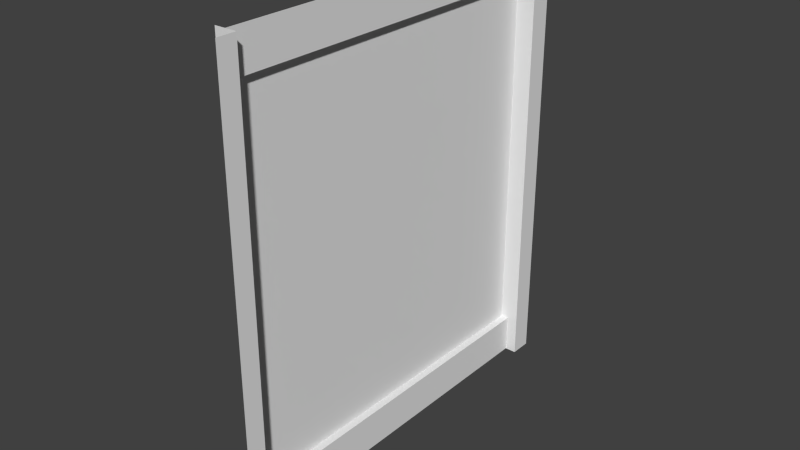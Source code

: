 # Source: WallPieces.blend  (saved by Blender 2.68.0; exported with 4.5.12 LTS)
import bpy
from mathutils import Matrix  # noqa: F401  (used for matrix-valued properties, if any)

bpy.ops.wm.read_factory_settings(use_empty=True)
scene = bpy.context.scene
scene.name = 'Scene'

# ---- collections
col_collection_1 = bpy.data.collections.new('Collection 1'); scene.collection.children.link(col_collection_1)

# ---- materials (node trees are filled in below, after node groups)
mat_trim_corner = bpy.data.materials.new('Trim_Corner')
mat_trim_corner.alpha_threshold = 0.0
mat_trim_corner.use_transparent_shadow = False
mat_trim_corner.roughness = 0.5
mat_trim_corner.line_color = (0.0, 0.0, 0.0, 1.0)
mat_wall_main = bpy.data.materials.new('Wall_Main')
mat_wall_main.alpha_threshold = 0.0
mat_wall_main.use_transparent_shadow = False
mat_wall_main.roughness = 0.5
mat_wall_main.line_color = (0.0, 0.0, 0.0, 1.0)

# ---- material node trees

# ---- world
world_world = bpy.data.worlds.new('World'); scene.world = world_world
world_world.color = (0.05088, 0.05088, 0.05088)
world_world.use_sun_shadow = False
world_world.sun_shadow_jitter_overblur = 0.0
world_world.cycles.sampling_method = 'MANUAL'
world_world.cycles.sample_map_resolution = 256

# ---- meshes
me_plane_001 = bpy.data.meshes.new('Plane.001')
me_plane_001.from_pydata([(-0.0004664, 3.755, -0.3541), (-0.0004681, 3.755, 8.805), (0.391, 4.205, -0.3542), (0.391, 4.205, 8.805), (0.391, 3.755, -0.3542), (0.391, 3.755, 8.805)], [], [(5, 4, 2, 3), (1, 0, 4, 5)])
_uv = me_plane_001.uv_layers.new(name='UVMap')
_uv.uv.foreach_set('vector', [0.7004, 0.2034, 0.03398, 0.2034, 0.03398, 0.1389, 0.7004, 0.1389, 0.7004, 0.2595, 0.03398, 0.2595, 0.03398, 0.2034, 0.7004, 0.2034])
me_plane_001.materials.append(mat_trim_corner)
me_plane_001.use_remesh_preserve_volume = False
me_plane_001.use_remesh_preserve_attributes = False
me_plane_001.use_mirror_vertex_groups = False
me_plane_001.update()
me_plane_003 = bpy.data.meshes.new('Plane.003')
me_plane_003.from_pydata([(0.4172, -4.177, -0.3541), (0.4172, -4.177, 8.805), (-0.03245, -3.786, -0.3542), (-0.03245, -3.786, 8.805), (0.4172, -3.786, -0.3542), (0.4172, -3.786, 8.805)], [], [(5, 4, 2, 3), (1, 0, 4, 5)])
_uv = me_plane_003.uv_layers.new(name='UVMap')
_uv.uv.foreach_set('vector', [0.7004, 0.08264, 0.03398, 0.08264, 0.03398, 0.01819, 0.7004, 0.01819, 0.7004, 0.1387, 0.03398, 0.1387, 0.03398, 0.08264, 0.7004, 0.08264])
me_plane_003.materials.append(mat_trim_corner)
me_plane_003.use_remesh_preserve_volume = False
me_plane_003.use_remesh_preserve_attributes = False
me_plane_003.use_mirror_vertex_groups = False
me_plane_003.update()
me_plane = bpy.data.meshes.new('Plane')
me_plane.from_pydata([(2.857e-07, -3.784, 0.4412), (-2.857e-07, -3.784, 8.008), (2.857e-07, 3.784, 0.4412), (-2.857e-07, 3.784, 8.008), (0.1592, -3.784, 0.4412), (0.1592, 3.784, 0.4412), (0.1592, -3.784, -0.3465), (0.1592, 3.784, -0.3465), (0.1579, -3.784, 8.008), (0.1579, 3.784, 8.008), (0.1579, -3.784, 8.796), (0.1579, 3.784, 8.796)], [], [(1, 0, 2, 3), (2, 0, 4, 5), (5, 4, 6, 7), (1, 3, 9, 8), (8, 9, 11, 10)])
_uv = me_plane.uv_layers.new(name='UVMap')
_uv.uv.foreach_set('vector', [0.02178, 0.2757, 0.7204, 0.2757, 0.7204, 0.9743, 0.02178, 0.9743, 0.8594, 0.01244, 0.8594, 0.9801, 0.839, 0.9801, 0.839, 0.01244, 0.839, 0.01244, 0.839, 0.9801, 0.7383, 0.9801, 0.7383, 0.01244, 0.8595, 0.9801, 0.8595, 0.01244, 0.8797, 0.01244, 0.8797, 0.9801, 0.8797, 0.9801, 0.8797, 0.01244, 0.9805, 0.01244, 0.9805, 0.9801])
me_plane.materials.append(mat_wall_main)
me_plane.use_remesh_preserve_volume = False
me_plane.use_remesh_preserve_attributes = False
me_plane.use_mirror_vertex_groups = False
me_plane.update()

# ---- objects
ob_trim_corner_001 = bpy.data.objects.new('Trim_Corner.001', me_plane_001)
ob_trim_corner = bpy.data.objects.new('Trim_Corner', me_plane_003)
ob_wall_main = bpy.data.objects.new('Wall_Main', me_plane)

# ---- transforms, parenting, visibility, modifiers, constraints
ob_trim_corner_001.location = (0.0, 0.0, 0.0)
ob_trim_corner_001.lineart.crease_threshold = 0.0
ob_trim_corner.location = (0.0, 0.0, 0.0)
ob_trim_corner.lineart.crease_threshold = 0.0
ob_wall_main.location = (0.0, 0.0, 0.0)
ob_wall_main.lineart.crease_threshold = 0.0

# ---- collection membership
col_collection_1.objects.link(ob_trim_corner_001)
col_collection_1.objects.link(ob_trim_corner)
col_collection_1.objects.link(ob_wall_main)

# ---- scene / render settings (as saved in the file)
scene.frame_start = 1; scene.frame_end = 250; scene.frame_set(3)
scene.render.engine = 'BLENDER_EEVEE_NEXT'
scene.render.image_settings.color_mode = 'RGB'
scene.render.image_settings.compression = 90
scene.render.resolution_percentage = 50
scene.render.dither_intensity = 0.0
scene.render.use_bake_selected_to_active = True
scene.render.use_bake_clear = False
scene.cycles.use_denoising = False
scene.cycles.samples = 10
scene.cycles.sampling_pattern = 'TABULATED_SOBOL'
scene.cycles.light_sampling_threshold = 0.0
scene.cycles.use_adaptive_sampling = False
scene.cycles.use_light_tree = False
scene.cycles.blur_glossy = 0.0
scene.cycles.volume_bounces = 1
scene.cycles.pixel_filter_type = 'GAUSSIAN'
scene.cycles.sample_clamp_indirect = 0.0
scene.view_settings.view_transform = 'Standard'
bpy.context.view_layer.update()

# ---- added for rendering (the .blend has no active camera and no usable light): camera, sun
cam_auto = bpy.data.cameras.new('AutoCamera')
cam_auto.lens = 50.0
cam_auto.sensor_width = 36.0
cam_auto.clip_end = 1000.0
ob_auto_camera = bpy.data.objects.new('AutoCamera', cam_auto)
scene.collection.objects.link(ob_auto_camera)
ob_auto_camera.location = (11.6866, -13.7793, 13.4206)
ob_auto_camera.rotation_euler = (1.09748, -7.21219e-08, 0.694738)
scene.camera = ob_auto_camera
light_auto_sun = bpy.data.lights.new('AutoSun', 'SUN')
light_auto_sun.energy = 3.0
light_auto_sun.angle = 0.0523599
ob_auto_sun = bpy.data.objects.new('AutoSun', light_auto_sun)
scene.collection.objects.link(ob_auto_sun)
ob_auto_sun.rotation_euler = (0.872665, 0.174533, 0.523599)
bpy.context.view_layer.update()
